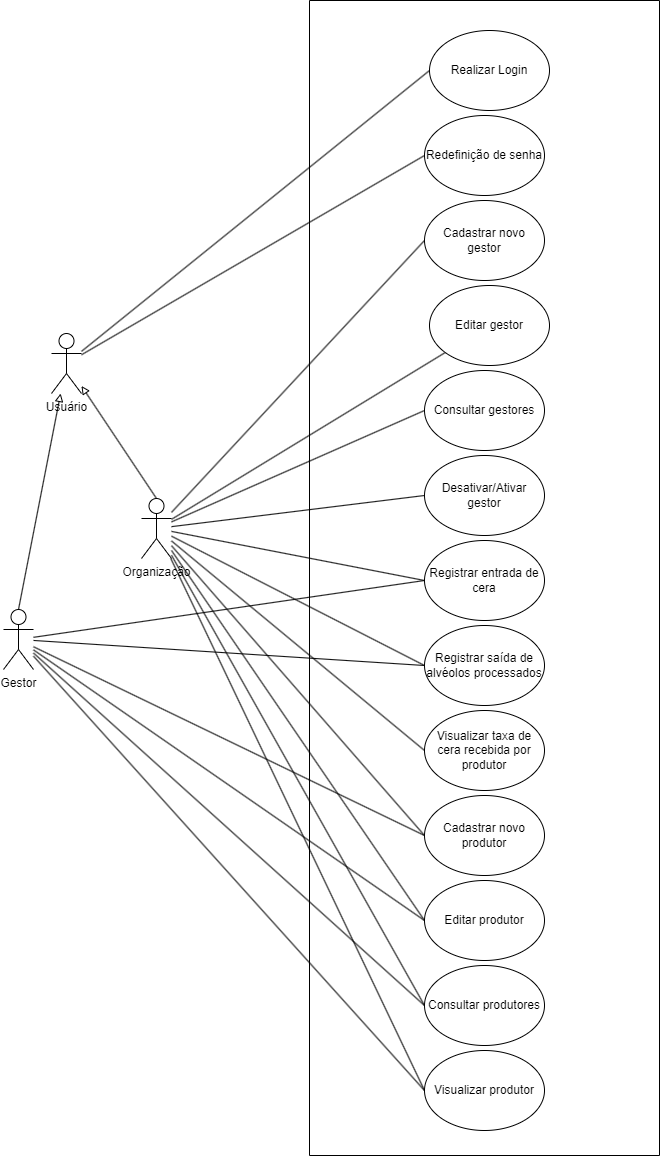

The diagram above was exported from draw.io. Its source (the exported page's mxGraphModel, read from the mxfile embedded in the PNG):
<mxGraphModel dx="1137" dy="2353" grid="0" gridSize="10" guides="1" tooltips="1" connect="1" arrows="1" fold="1" page="1" pageScale="1" pageWidth="827" pageHeight="1169" background="none" math="0" shadow="0">
  <root>
    <mxCell id="0" />
    <mxCell id="1" parent="0" />
    <mxCell id="AjdRsJQIi9Z9o68MiMJf-75" style="rounded=0;orthogonalLoop=1;jettySize=auto;html=1;endArrow=block;endFill=0;exitX=0.5;exitY=0;exitDx=0;exitDy=0;exitPerimeter=0;" edge="1" parent="1" source="AjdRsJQIi9Z9o68MiMJf-41" target="AjdRsJQIi9Z9o68MiMJf-72">
      <mxGeometry relative="1" as="geometry" />
    </mxCell>
    <mxCell id="AjdRsJQIi9Z9o68MiMJf-80" style="rounded=0;orthogonalLoop=1;jettySize=auto;html=1;entryX=0;entryY=0.5;entryDx=0;entryDy=0;endArrow=none;endFill=0;" edge="1" parent="1" source="AjdRsJQIi9Z9o68MiMJf-41" target="AjdRsJQIi9Z9o68MiMJf-44">
      <mxGeometry relative="1" as="geometry" />
    </mxCell>
    <mxCell id="AjdRsJQIi9Z9o68MiMJf-81" style="rounded=0;orthogonalLoop=1;jettySize=auto;html=1;endArrow=none;endFill=0;" edge="1" parent="1" source="AjdRsJQIi9Z9o68MiMJf-41" target="AjdRsJQIi9Z9o68MiMJf-47">
      <mxGeometry relative="1" as="geometry" />
    </mxCell>
    <mxCell id="AjdRsJQIi9Z9o68MiMJf-82" style="rounded=0;orthogonalLoop=1;jettySize=auto;html=1;entryX=0;entryY=0.5;entryDx=0;entryDy=0;endArrow=none;endFill=0;" edge="1" parent="1" source="AjdRsJQIi9Z9o68MiMJf-41" target="AjdRsJQIi9Z9o68MiMJf-48">
      <mxGeometry relative="1" as="geometry" />
    </mxCell>
    <mxCell id="AjdRsJQIi9Z9o68MiMJf-86" style="rounded=0;orthogonalLoop=1;jettySize=auto;html=1;entryX=0;entryY=0.5;entryDx=0;entryDy=0;endArrow=none;endFill=0;" edge="1" parent="1" source="AjdRsJQIi9Z9o68MiMJf-41" target="AjdRsJQIi9Z9o68MiMJf-53">
      <mxGeometry relative="1" as="geometry" />
    </mxCell>
    <mxCell id="AjdRsJQIi9Z9o68MiMJf-87" style="rounded=0;orthogonalLoop=1;jettySize=auto;html=1;entryX=0;entryY=0.5;entryDx=0;entryDy=0;endArrow=none;endFill=0;" edge="1" parent="1" source="AjdRsJQIi9Z9o68MiMJf-41" target="AjdRsJQIi9Z9o68MiMJf-54">
      <mxGeometry relative="1" as="geometry" />
    </mxCell>
    <mxCell id="AjdRsJQIi9Z9o68MiMJf-88" style="rounded=0;orthogonalLoop=1;jettySize=auto;html=1;entryX=0;entryY=0.5;entryDx=0;entryDy=0;endArrow=none;endFill=0;" edge="1" parent="1" source="AjdRsJQIi9Z9o68MiMJf-41" target="AjdRsJQIi9Z9o68MiMJf-55">
      <mxGeometry relative="1" as="geometry" />
    </mxCell>
    <mxCell id="AjdRsJQIi9Z9o68MiMJf-89" style="rounded=0;orthogonalLoop=1;jettySize=auto;html=1;entryX=0;entryY=0.5;entryDx=0;entryDy=0;endArrow=none;endFill=0;" edge="1" parent="1" source="AjdRsJQIi9Z9o68MiMJf-41" target="AjdRsJQIi9Z9o68MiMJf-56">
      <mxGeometry relative="1" as="geometry" />
    </mxCell>
    <mxCell id="AjdRsJQIi9Z9o68MiMJf-90" style="rounded=0;orthogonalLoop=1;jettySize=auto;html=1;entryX=0;entryY=0.5;entryDx=0;entryDy=0;endArrow=none;endFill=0;" edge="1" parent="1" source="AjdRsJQIi9Z9o68MiMJf-41" target="AjdRsJQIi9Z9o68MiMJf-58">
      <mxGeometry relative="1" as="geometry" />
    </mxCell>
    <mxCell id="AjdRsJQIi9Z9o68MiMJf-91" style="rounded=0;orthogonalLoop=1;jettySize=auto;html=1;entryX=0;entryY=0.5;entryDx=0;entryDy=0;endArrow=none;endFill=0;" edge="1" parent="1" source="AjdRsJQIi9Z9o68MiMJf-41" target="AjdRsJQIi9Z9o68MiMJf-59">
      <mxGeometry relative="1" as="geometry" />
    </mxCell>
    <mxCell id="AjdRsJQIi9Z9o68MiMJf-92" style="rounded=0;orthogonalLoop=1;jettySize=auto;html=1;entryX=0;entryY=0.5;entryDx=0;entryDy=0;endArrow=none;endFill=0;" edge="1" parent="1" source="AjdRsJQIi9Z9o68MiMJf-41" target="AjdRsJQIi9Z9o68MiMJf-60">
      <mxGeometry relative="1" as="geometry" />
    </mxCell>
    <mxCell id="AjdRsJQIi9Z9o68MiMJf-41" value="&lt;font style=&quot;vertical-align: inherit;&quot;&gt;&lt;font style=&quot;vertical-align: inherit;&quot;&gt;Organização&lt;/font&gt;&lt;/font&gt;" style="shape=umlActor;verticalLabelPosition=bottom;verticalAlign=top;html=1;outlineConnect=0;" vertex="1" parent="1">
      <mxGeometry x="1051" y="-666" width="30" height="60" as="geometry" />
    </mxCell>
    <mxCell id="AjdRsJQIi9Z9o68MiMJf-42" value="" style="swimlane;whiteSpace=wrap;html=1;startSize=0;" vertex="1" parent="1">
      <mxGeometry x="1219" y="-1164" width="350" height="1155" as="geometry">
        <mxRectangle x="1219" y="-1172" width="50" height="44" as="alternateBounds" />
      </mxGeometry>
    </mxCell>
    <mxCell id="AjdRsJQIi9Z9o68MiMJf-44" value="&lt;font style=&quot;vertical-align: inherit;&quot;&gt;&lt;font style=&quot;vertical-align: inherit;&quot;&gt;Cadastrar novo gestor&lt;/font&gt;&lt;/font&gt;" style="ellipse;whiteSpace=wrap;html=1;" vertex="1" parent="AjdRsJQIi9Z9o68MiMJf-42">
      <mxGeometry x="115" y="200" width="120" height="80" as="geometry" />
    </mxCell>
    <mxCell id="AjdRsJQIi9Z9o68MiMJf-47" value="&lt;font style=&quot;vertical-align: inherit;&quot;&gt;&lt;font style=&quot;vertical-align: inherit;&quot;&gt;Editar gestor&lt;/font&gt;&lt;/font&gt;" style="ellipse;whiteSpace=wrap;html=1;" vertex="1" parent="AjdRsJQIi9Z9o68MiMJf-42">
      <mxGeometry x="120" y="285" width="120" height="80" as="geometry" />
    </mxCell>
    <mxCell id="AjdRsJQIi9Z9o68MiMJf-50" value="&lt;font style=&quot;vertical-align: inherit;&quot;&gt;&lt;font style=&quot;vertical-align: inherit;&quot;&gt;Realizar Login&lt;/font&gt;&lt;/font&gt;" style="ellipse;whiteSpace=wrap;html=1;" vertex="1" parent="AjdRsJQIi9Z9o68MiMJf-42">
      <mxGeometry x="120" y="30" width="120" height="80" as="geometry" />
    </mxCell>
    <mxCell id="AjdRsJQIi9Z9o68MiMJf-51" value="&lt;font style=&quot;vertical-align: inherit;&quot;&gt;&lt;font style=&quot;vertical-align: inherit;&quot;&gt;Redefinição de senha&lt;/font&gt;&lt;/font&gt;" style="ellipse;whiteSpace=wrap;html=1;" vertex="1" parent="AjdRsJQIi9Z9o68MiMJf-42">
      <mxGeometry x="115" y="115" width="120" height="80" as="geometry" />
    </mxCell>
    <mxCell id="AjdRsJQIi9Z9o68MiMJf-48" value="&lt;font style=&quot;vertical-align: inherit;&quot;&gt;&lt;font style=&quot;vertical-align: inherit;&quot;&gt;Consultar gestores&lt;/font&gt;&lt;/font&gt;" style="ellipse;whiteSpace=wrap;html=1;" vertex="1" parent="AjdRsJQIi9Z9o68MiMJf-42">
      <mxGeometry x="115" y="370" width="120" height="80" as="geometry" />
    </mxCell>
    <mxCell id="AjdRsJQIi9Z9o68MiMJf-49" value="&lt;font style=&quot;vertical-align: inherit;&quot;&gt;&lt;font style=&quot;vertical-align: inherit;&quot;&gt;&lt;font style=&quot;vertical-align: inherit;&quot;&gt;&lt;font style=&quot;vertical-align: inherit;&quot;&gt;Desativar/Ativar gestor&lt;/font&gt;&lt;/font&gt;&lt;/font&gt;&lt;/font&gt;" style="ellipse;whiteSpace=wrap;html=1;" vertex="1" parent="AjdRsJQIi9Z9o68MiMJf-42">
      <mxGeometry x="115" y="455" width="120" height="80" as="geometry" />
    </mxCell>
    <mxCell id="AjdRsJQIi9Z9o68MiMJf-53" value="&lt;font style=&quot;vertical-align: inherit;&quot;&gt;&lt;font style=&quot;vertical-align: inherit;&quot;&gt;Registrar entrada de cera&lt;/font&gt;&lt;/font&gt;" style="ellipse;whiteSpace=wrap;html=1;" vertex="1" parent="AjdRsJQIi9Z9o68MiMJf-42">
      <mxGeometry x="115" y="540" width="120" height="80" as="geometry" />
    </mxCell>
    <mxCell id="AjdRsJQIi9Z9o68MiMJf-54" value="&lt;font style=&quot;vertical-align: inherit;&quot;&gt;&lt;font style=&quot;vertical-align: inherit;&quot;&gt;Registrar saída de alvéolos processados&lt;/font&gt;&lt;/font&gt;" style="ellipse;whiteSpace=wrap;html=1;" vertex="1" parent="AjdRsJQIi9Z9o68MiMJf-42">
      <mxGeometry x="115" y="625" width="120" height="80" as="geometry" />
    </mxCell>
    <mxCell id="AjdRsJQIi9Z9o68MiMJf-55" value="&lt;font style=&quot;vertical-align: inherit;&quot;&gt;&lt;font style=&quot;vertical-align: inherit;&quot;&gt;Visualizar taxa de cera recebida por produtor&lt;/font&gt;&lt;/font&gt;" style="ellipse;whiteSpace=wrap;html=1;" vertex="1" parent="AjdRsJQIi9Z9o68MiMJf-42">
      <mxGeometry x="115" y="710" width="120" height="80" as="geometry" />
    </mxCell>
    <mxCell id="AjdRsJQIi9Z9o68MiMJf-56" value="&lt;font style=&quot;vertical-align: inherit;&quot;&gt;&lt;font style=&quot;vertical-align: inherit;&quot;&gt;Cadastrar novo produtor&lt;/font&gt;&lt;/font&gt;" style="ellipse;whiteSpace=wrap;html=1;" vertex="1" parent="AjdRsJQIi9Z9o68MiMJf-42">
      <mxGeometry x="115" y="795" width="120" height="80" as="geometry" />
    </mxCell>
    <mxCell id="AjdRsJQIi9Z9o68MiMJf-58" value="&lt;font style=&quot;vertical-align: inherit;&quot;&gt;&lt;font style=&quot;vertical-align: inherit;&quot;&gt;Editar produtor&lt;/font&gt;&lt;/font&gt;" style="ellipse;whiteSpace=wrap;html=1;" vertex="1" parent="AjdRsJQIi9Z9o68MiMJf-42">
      <mxGeometry x="115" y="880" width="120" height="80" as="geometry" />
    </mxCell>
    <mxCell id="AjdRsJQIi9Z9o68MiMJf-59" value="&lt;font style=&quot;vertical-align: inherit;&quot;&gt;&lt;font style=&quot;vertical-align: inherit;&quot;&gt;Consultar produtores&lt;/font&gt;&lt;/font&gt;" style="ellipse;whiteSpace=wrap;html=1;" vertex="1" parent="AjdRsJQIi9Z9o68MiMJf-42">
      <mxGeometry x="115" y="965" width="120" height="80" as="geometry" />
    </mxCell>
    <mxCell id="AjdRsJQIi9Z9o68MiMJf-60" value="&lt;font style=&quot;vertical-align: inherit;&quot;&gt;&lt;font style=&quot;vertical-align: inherit;&quot;&gt;Visualizar produtor&lt;/font&gt;&lt;/font&gt;" style="ellipse;whiteSpace=wrap;html=1;" vertex="1" parent="AjdRsJQIi9Z9o68MiMJf-42">
      <mxGeometry x="115" y="1050" width="120" height="80" as="geometry" />
    </mxCell>
    <mxCell id="AjdRsJQIi9Z9o68MiMJf-76" style="rounded=0;orthogonalLoop=1;jettySize=auto;html=1;endArrow=block;endFill=0;exitX=0.5;exitY=0;exitDx=0;exitDy=0;exitPerimeter=0;" edge="1" parent="1" source="AjdRsJQIi9Z9o68MiMJf-62" target="AjdRsJQIi9Z9o68MiMJf-72">
      <mxGeometry relative="1" as="geometry" />
    </mxCell>
    <mxCell id="AjdRsJQIi9Z9o68MiMJf-93" style="rounded=0;orthogonalLoop=1;jettySize=auto;html=1;entryX=0;entryY=0.5;entryDx=0;entryDy=0;endArrow=none;endFill=0;" edge="1" parent="1" source="AjdRsJQIi9Z9o68MiMJf-62" target="AjdRsJQIi9Z9o68MiMJf-53">
      <mxGeometry relative="1" as="geometry" />
    </mxCell>
    <mxCell id="AjdRsJQIi9Z9o68MiMJf-94" style="rounded=0;orthogonalLoop=1;jettySize=auto;html=1;entryX=0;entryY=0.5;entryDx=0;entryDy=0;endArrow=none;endFill=0;" edge="1" parent="1" source="AjdRsJQIi9Z9o68MiMJf-62" target="AjdRsJQIi9Z9o68MiMJf-54">
      <mxGeometry relative="1" as="geometry" />
    </mxCell>
    <mxCell id="AjdRsJQIi9Z9o68MiMJf-95" style="rounded=0;orthogonalLoop=1;jettySize=auto;html=1;entryX=0;entryY=0.5;entryDx=0;entryDy=0;endArrow=none;endFill=0;" edge="1" parent="1" source="AjdRsJQIi9Z9o68MiMJf-62" target="AjdRsJQIi9Z9o68MiMJf-56">
      <mxGeometry relative="1" as="geometry" />
    </mxCell>
    <mxCell id="AjdRsJQIi9Z9o68MiMJf-96" style="rounded=0;orthogonalLoop=1;jettySize=auto;html=1;entryX=0;entryY=0.5;entryDx=0;entryDy=0;endArrow=none;endFill=0;" edge="1" parent="1" source="AjdRsJQIi9Z9o68MiMJf-62" target="AjdRsJQIi9Z9o68MiMJf-58">
      <mxGeometry relative="1" as="geometry" />
    </mxCell>
    <mxCell id="AjdRsJQIi9Z9o68MiMJf-97" style="rounded=0;orthogonalLoop=1;jettySize=auto;html=1;entryX=0;entryY=0.5;entryDx=0;entryDy=0;endArrow=none;endFill=0;" edge="1" parent="1" source="AjdRsJQIi9Z9o68MiMJf-62" target="AjdRsJQIi9Z9o68MiMJf-59">
      <mxGeometry relative="1" as="geometry" />
    </mxCell>
    <mxCell id="AjdRsJQIi9Z9o68MiMJf-98" style="rounded=0;orthogonalLoop=1;jettySize=auto;html=1;entryX=0;entryY=0.5;entryDx=0;entryDy=0;endArrow=none;endFill=0;" edge="1" parent="1" source="AjdRsJQIi9Z9o68MiMJf-62" target="AjdRsJQIi9Z9o68MiMJf-60">
      <mxGeometry relative="1" as="geometry" />
    </mxCell>
    <mxCell id="AjdRsJQIi9Z9o68MiMJf-62" value="&lt;font style=&quot;vertical-align: inherit;&quot;&gt;&lt;font style=&quot;vertical-align: inherit;&quot;&gt;Gestor&lt;/font&gt;&lt;/font&gt;" style="shape=umlActor;verticalLabelPosition=bottom;verticalAlign=top;html=1;outlineConnect=0;" vertex="1" parent="1">
      <mxGeometry x="913" y="-555" width="30" height="60" as="geometry" />
    </mxCell>
    <mxCell id="AjdRsJQIi9Z9o68MiMJf-78" style="rounded=0;orthogonalLoop=1;jettySize=auto;html=1;entryX=0;entryY=0.5;entryDx=0;entryDy=0;endArrow=none;endFill=0;" edge="1" parent="1" source="AjdRsJQIi9Z9o68MiMJf-72" target="AjdRsJQIi9Z9o68MiMJf-50">
      <mxGeometry relative="1" as="geometry" />
    </mxCell>
    <mxCell id="AjdRsJQIi9Z9o68MiMJf-79" style="rounded=0;orthogonalLoop=1;jettySize=auto;html=1;entryX=0;entryY=0.5;entryDx=0;entryDy=0;endArrow=none;endFill=0;" edge="1" parent="1" source="AjdRsJQIi9Z9o68MiMJf-72" target="AjdRsJQIi9Z9o68MiMJf-51">
      <mxGeometry relative="1" as="geometry" />
    </mxCell>
    <mxCell id="AjdRsJQIi9Z9o68MiMJf-72" value="&lt;font style=&quot;vertical-align: inherit;&quot;&gt;&lt;font style=&quot;vertical-align: inherit;&quot;&gt;&lt;font style=&quot;vertical-align: inherit;&quot;&gt;&lt;font style=&quot;vertical-align: inherit;&quot;&gt;&lt;font style=&quot;vertical-align: inherit;&quot;&gt;&lt;font style=&quot;vertical-align: inherit;&quot;&gt;&lt;font style=&quot;vertical-align: inherit;&quot;&gt;&lt;font style=&quot;vertical-align: inherit;&quot;&gt;&lt;font style=&quot;vertical-align: inherit;&quot;&gt;&lt;font style=&quot;vertical-align: inherit;&quot;&gt;Usuário&lt;/font&gt;&lt;/font&gt;&lt;/font&gt;&lt;/font&gt;&lt;/font&gt;&lt;/font&gt;&lt;/font&gt;&lt;/font&gt;&lt;/font&gt;&lt;/font&gt;" style="shape=umlActor;verticalLabelPosition=bottom;verticalAlign=top;html=1;outlineConnect=0;" vertex="1" parent="1">
      <mxGeometry x="961" y="-831" width="30" height="60" as="geometry" />
    </mxCell>
    <mxCell id="AjdRsJQIi9Z9o68MiMJf-85" style="rounded=0;orthogonalLoop=1;jettySize=auto;html=1;entryX=0;entryY=0.5;entryDx=0;entryDy=0;endArrow=none;endFill=0;" edge="1" parent="1" source="AjdRsJQIi9Z9o68MiMJf-41" target="AjdRsJQIi9Z9o68MiMJf-49">
      <mxGeometry relative="1" as="geometry" />
    </mxCell>
  </root>
</mxGraphModel>